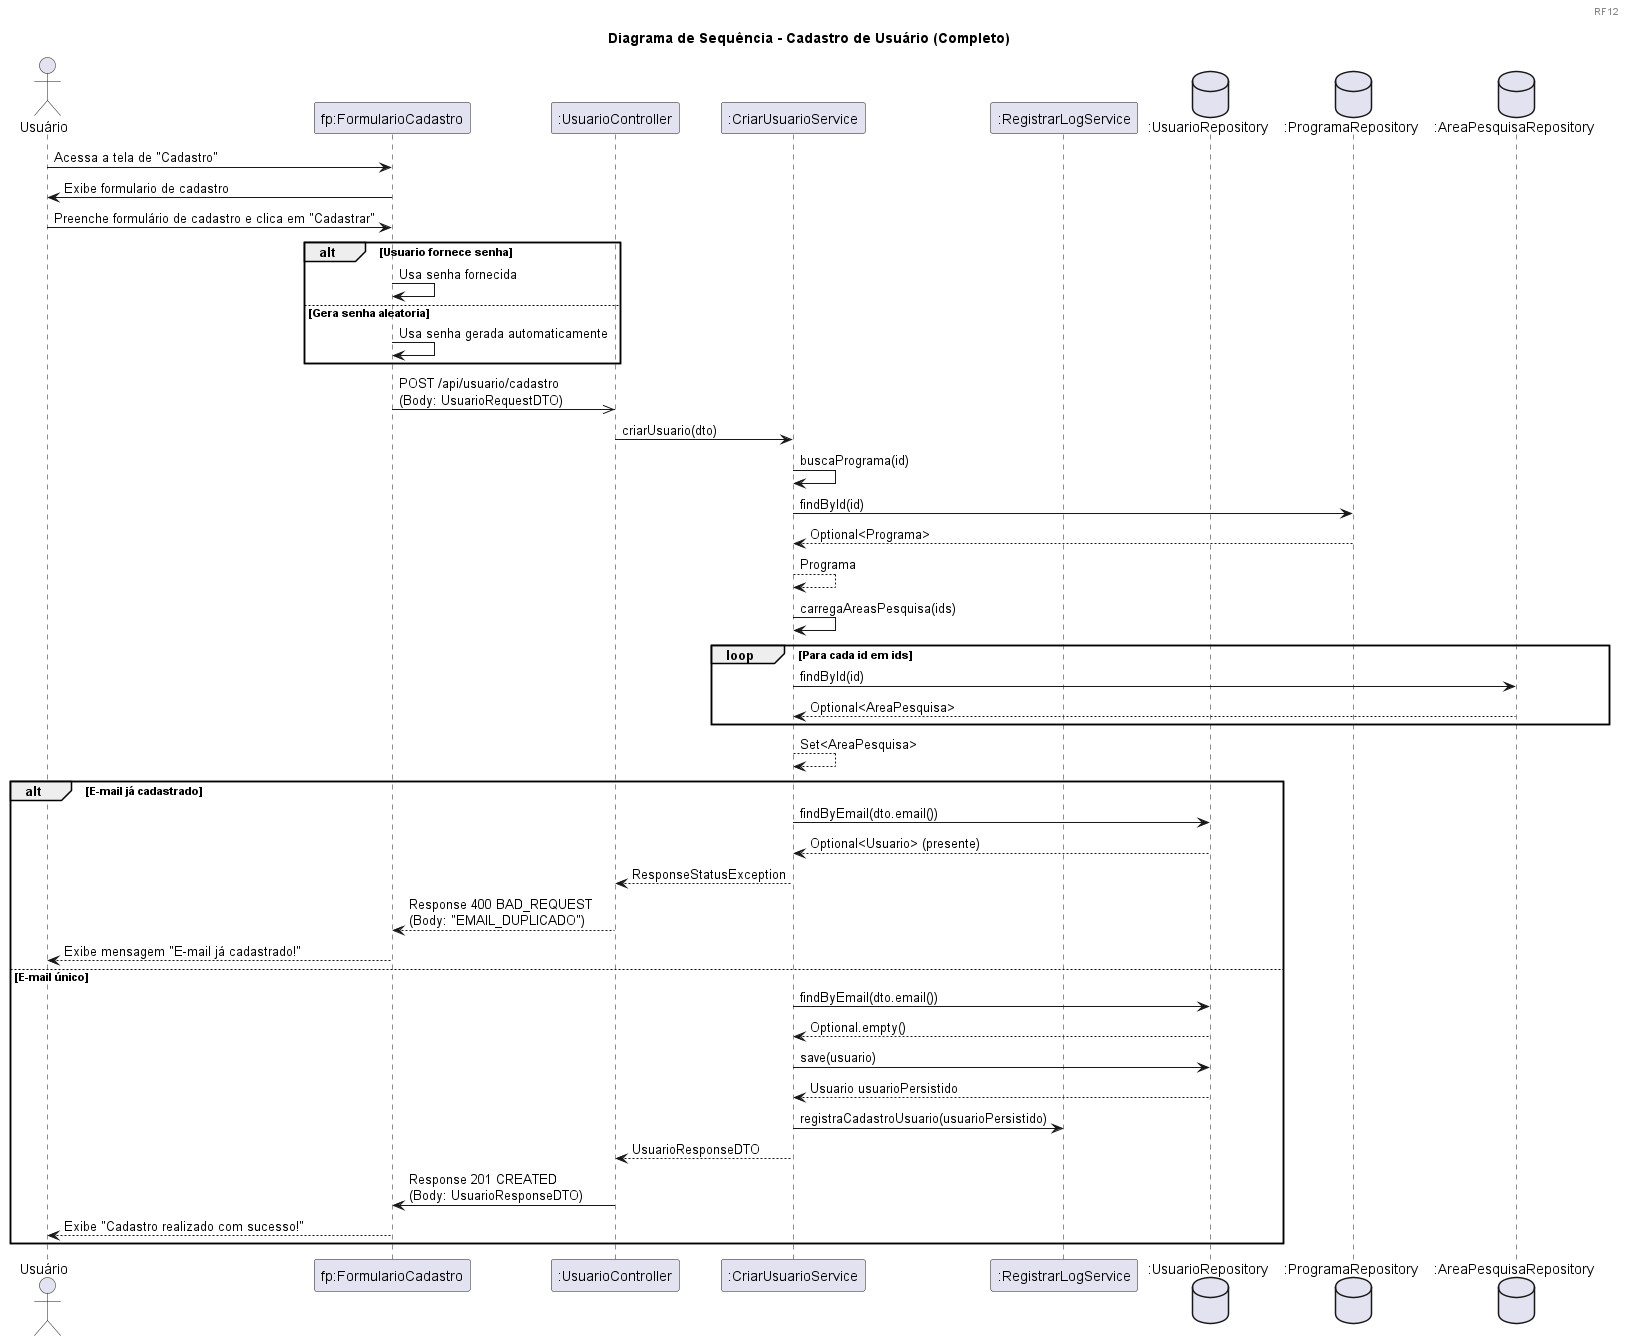

The diagram above was rendered by PlantUML. Its source (embedded in the PNG):
@startuml
header 
RF12
endheader
title Diagrama de Sequência - Cadastro de Usuário (Completo)

actor Usuário as user
participant "fp:FormularioCadastro" as cadastro 
participant ":UsuarioController" as controller
participant ":CriarUsuarioService" as service
participant ":RegistrarLogService" as logService
database ":UsuarioRepository" as userRepo
database ":ProgramaRepository" as progRepo
database ":AreaPesquisaRepository" as areaRepo

user -> cadastro : Acessa a tela de "Cadastro"
cadastro -> user : Exibe formulario de cadastro

user -> cadastro : Preenche formulário de cadastro e clica em "Cadastrar"

alt Usuario fornece senha
    cadastro -> cadastro : Usa senha fornecida
else Gera senha aleatoria
    cadastro -> cadastro : Usa senha gerada automaticamente
end

cadastro ->> controller: POST /api/usuario/cadastro\n(Body: UsuarioRequestDTO)


controller -> service: criarUsuario(dto)

service -> service: buscaPrograma(id)
    service -> progRepo: findById(id)
    
    progRepo --> service: Optional<Programa>
    
service --> service: Programa


service -> service: carregaAreasPesquisa(ids)
    loop Para cada id em ids
        service -> areaRepo: findById(id)
        areaRepo --> service: Optional<AreaPesquisa>
    end
service --> service: Set<AreaPesquisa>

alt E-mail já cadastrado

    service -> userRepo: findByEmail(dto.email())
    userRepo --> service: Optional<Usuario> (presente)

    service --> controller: ResponseStatusException
    controller --> cadastro: Response 400 BAD_REQUEST\n(Body: "EMAIL_DUPLICADO")
    cadastro --> user: Exibe mensagem "E-mail já cadastrado!"

else E-mail único

    service -> userRepo: findByEmail(dto.email())
    userRepo --> service: Optional.empty()

    service -> userRepo: save(usuario)
    userRepo --> service: Usuario usuarioPersistido

    service -> logService: registraCadastroUsuario(usuarioPersistido)

    service --> controller: UsuarioResponseDTO
    
    controller -> cadastro: Response 201 CREATED\n(Body: UsuarioResponseDTO)
    cadastro --> user: Exibe "Cadastro realizado com sucesso!"

end

@enduml